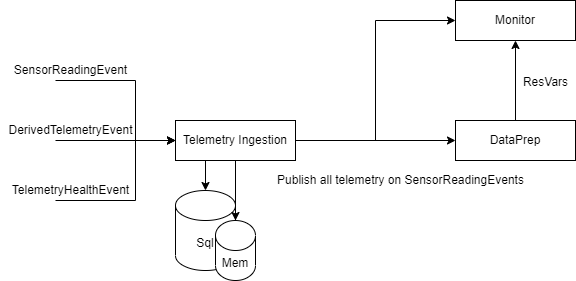

The diagram above was exported from draw.io. Its source (the exported page's mxGraphModel, read from the mxfile embedded in the PNG):
<mxGraphModel dx="1277" dy="640" grid="1" gridSize="10" guides="1" tooltips="1" connect="1" arrows="1" fold="1" page="1" pageScale="1" pageWidth="850" pageHeight="1100" math="0" shadow="0">
  <root>
    <mxCell id="0" />
    <mxCell id="1" parent="0" />
    <mxCell id="2" style="edgeStyle=orthogonalEdgeStyle;rounded=0;orthogonalLoop=1;jettySize=auto;html=1;exitX=1;exitY=0.5;exitDx=0;exitDy=0;entryX=0;entryY=0.5;entryDx=0;entryDy=0;" edge="1" source="5" target="13" parent="1">
      <mxGeometry relative="1" as="geometry">
        <mxPoint x="400" y="499.8571428571429" as="targetPoint" />
      </mxGeometry>
    </mxCell>
    <mxCell id="3" style="edgeStyle=orthogonalEdgeStyle;rounded=0;orthogonalLoop=1;jettySize=auto;html=1;exitX=0.25;exitY=1;exitDx=0;exitDy=0;entryX=0.5;entryY=0;entryDx=0;entryDy=0;entryPerimeter=0;" edge="1" source="5" target="14" parent="1">
      <mxGeometry relative="1" as="geometry" />
    </mxCell>
    <mxCell id="4" style="edgeStyle=orthogonalEdgeStyle;rounded=0;orthogonalLoop=1;jettySize=auto;html=1;exitX=1;exitY=0.5;exitDx=0;exitDy=0;entryX=0;entryY=0.5;entryDx=0;entryDy=0;" edge="1" source="5" target="18" parent="1">
      <mxGeometry relative="1" as="geometry" />
    </mxCell>
    <mxCell id="5" value="Telemetry Ingestion" style="rounded=0;whiteSpace=wrap;html=1;" vertex="1" parent="1">
      <mxGeometry x="240" y="480" width="120" height="40" as="geometry" />
    </mxCell>
    <mxCell id="6" value="" style="endArrow=classic;html=1;rounded=0;entryX=0;entryY=0.5;entryDx=0;entryDy=0;" edge="1" target="5" parent="1">
      <mxGeometry width="50" height="50" relative="1" as="geometry">
        <mxPoint x="120" y="440" as="sourcePoint" />
        <mxPoint x="130" y="440" as="targetPoint" />
        <Array as="points">
          <mxPoint x="200" y="440" />
          <mxPoint x="200" y="500" />
        </Array>
      </mxGeometry>
    </mxCell>
    <mxCell id="7" value="" style="endArrow=classic;html=1;rounded=0;entryX=0;entryY=0.5;entryDx=0;entryDy=0;" edge="1" target="5" parent="1">
      <mxGeometry width="50" height="50" relative="1" as="geometry">
        <mxPoint x="120" y="560" as="sourcePoint" />
        <mxPoint x="280" y="620" as="targetPoint" />
        <Array as="points">
          <mxPoint x="200" y="560" />
          <mxPoint x="200" y="500" />
        </Array>
      </mxGeometry>
    </mxCell>
    <mxCell id="8" value="" style="endArrow=classic;html=1;rounded=0;entryX=0;entryY=0.5;entryDx=0;entryDy=0;" edge="1" target="5" parent="1">
      <mxGeometry width="50" height="50" relative="1" as="geometry">
        <mxPoint x="120" y="500" as="sourcePoint" />
        <mxPoint x="120" y="500" as="targetPoint" />
      </mxGeometry>
    </mxCell>
    <mxCell id="9" value="SensorReadingEvent" style="text;html=1;align=center;verticalAlign=middle;resizable=0;points=[];autosize=1;strokeColor=none;fillColor=none;" vertex="1" parent="1">
      <mxGeometry x="70" y="420" width="130" height="20" as="geometry" />
    </mxCell>
    <mxCell id="10" value="DerivedTelemetryEvent" style="text;html=1;align=center;verticalAlign=middle;resizable=0;points=[];autosize=1;strokeColor=none;fillColor=none;" vertex="1" parent="1">
      <mxGeometry x="65" y="480" width="140" height="20" as="geometry" />
    </mxCell>
    <mxCell id="11" value="TelemetryHealthEvent" style="text;html=1;align=center;verticalAlign=middle;resizable=0;points=[];autosize=1;strokeColor=none;fillColor=none;" vertex="1" parent="1">
      <mxGeometry x="70" y="540" width="130" height="20" as="geometry" />
    </mxCell>
    <mxCell id="12" style="edgeStyle=orthogonalEdgeStyle;rounded=0;orthogonalLoop=1;jettySize=auto;html=1;exitX=0.5;exitY=0;exitDx=0;exitDy=0;entryX=0.5;entryY=1;entryDx=0;entryDy=0;fontSize=18;" edge="1" source="13" target="18" parent="1">
      <mxGeometry relative="1" as="geometry" />
    </mxCell>
    <mxCell id="13" value="DataPrep" style="rounded=0;whiteSpace=wrap;html=1;" vertex="1" parent="1">
      <mxGeometry x="520" y="480" width="120" height="40" as="geometry" />
    </mxCell>
    <mxCell id="14" value="Sql" style="shape=cylinder3;whiteSpace=wrap;html=1;boundedLbl=1;backgroundOutline=1;size=15;" vertex="1" parent="1">
      <mxGeometry x="240" y="550" width="60" height="80" as="geometry" />
    </mxCell>
    <mxCell id="15" value="Mem" style="shape=cylinder3;whiteSpace=wrap;html=1;boundedLbl=1;backgroundOutline=1;size=15;" vertex="1" parent="1">
      <mxGeometry x="280" y="580" width="40" height="60" as="geometry" />
    </mxCell>
    <mxCell id="16" style="edgeStyle=orthogonalEdgeStyle;rounded=0;orthogonalLoop=1;jettySize=auto;html=1;exitX=0.5;exitY=1;exitDx=0;exitDy=0;entryX=0.5;entryY=0;entryDx=0;entryDy=0;entryPerimeter=0;" edge="1" source="5" target="15" parent="1">
      <mxGeometry relative="1" as="geometry" />
    </mxCell>
    <mxCell id="17" value="Publish all telemetry on SensorReadingEvents" style="text;html=1;align=center;verticalAlign=middle;resizable=0;points=[];autosize=1;strokeColor=none;fillColor=none;" vertex="1" parent="1">
      <mxGeometry x="335" y="530" width="260" height="20" as="geometry" />
    </mxCell>
    <mxCell id="18" value="Monitor" style="rounded=0;whiteSpace=wrap;html=1;" vertex="1" parent="1">
      <mxGeometry x="520" y="360" width="120" height="40" as="geometry" />
    </mxCell>
    <mxCell id="19" value="&lt;font style=&quot;font-size: 12px&quot;&gt;ResVars&lt;/font&gt;" style="text;html=1;align=center;verticalAlign=middle;resizable=0;points=[];autosize=1;strokeColor=none;fillColor=none;fontSize=18;" vertex="1" parent="1">
      <mxGeometry x="580" y="425" width="60" height="30" as="geometry" />
    </mxCell>
  </root>
</mxGraphModel>